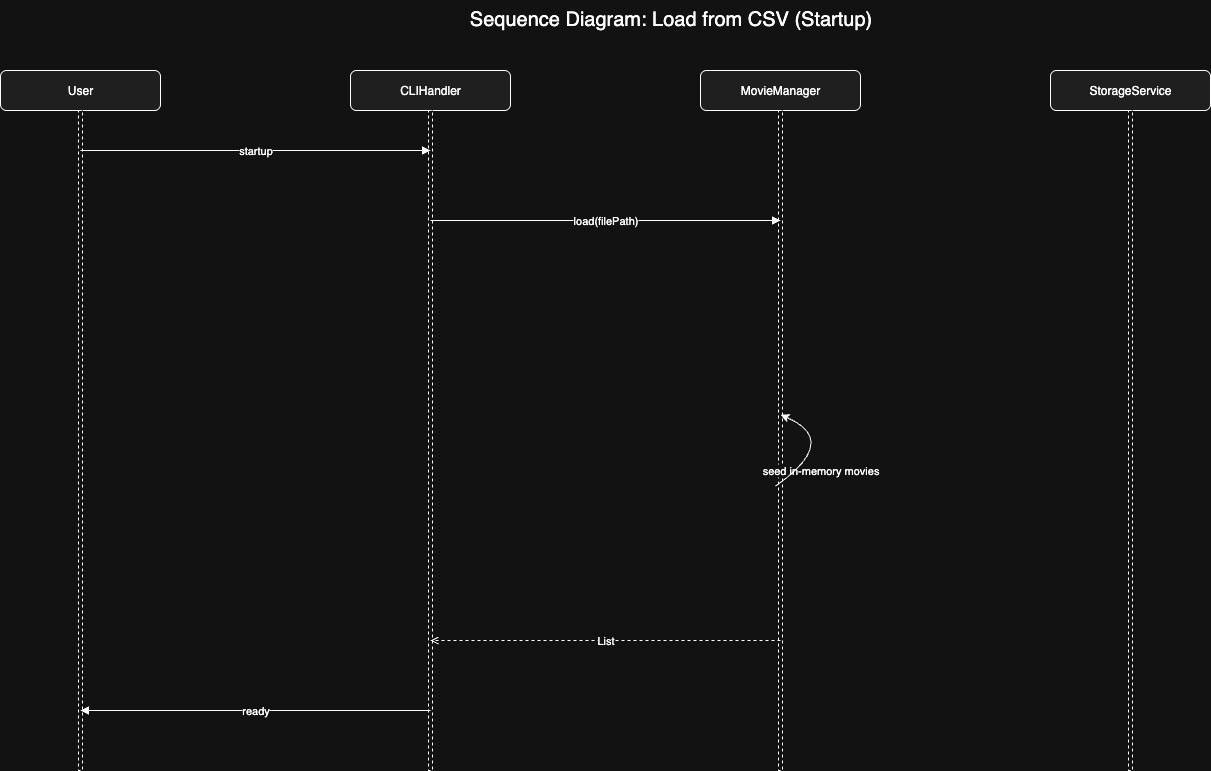

The diagram above was exported from draw.io. Its source (the exported page's mxGraphModel, read from the mxfile embedded in the PNG):
<mxGraphModel dx="1018" dy="655" grid="1" gridSize="10" guides="1" tooltips="1" connect="1" arrows="1" fold="1" page="1" pageScale="1" pageWidth="827" pageHeight="1169" math="0" shadow="0">
  <root>
    <mxCell id="0" />
    <mxCell id="1" parent="0" />
    <mxCell id="3000" value="Sequence Diagram: Load from CSV (Startup)" style="text;html=1;fontSize=20;align=center;verticalAlign=top;" parent="1" vertex="1">
      <mxGeometry x="260" y="10" width="980" height="40" as="geometry" />
    </mxCell>
    <mxCell id="3001" value="User" style="rounded=1;whiteSpace=wrap;html=1;align=center;verticalAlign=middle;fillColor=#f0f0f0;strokeWidth=1;" parent="1" vertex="1">
      <mxGeometry x="80" y="80" width="160" height="40" as="geometry" />
    </mxCell>
    <mxCell id="3002" value="" style="rounded=0;whiteSpace=wrap;html=1;strokeWidth=1;dashed=1;" parent="1" vertex="1">
      <mxGeometry x="158" y="120" width="4" height="660" as="geometry" />
    </mxCell>
    <mxCell id="3003" value="CLIHandler" style="rounded=1;whiteSpace=wrap;html=1;align=center;verticalAlign=middle;fillColor=#f0f0f0;strokeWidth=1;" parent="1" vertex="1">
      <mxGeometry x="430" y="80" width="160" height="40" as="geometry" />
    </mxCell>
    <mxCell id="3004" value="" style="rounded=0;whiteSpace=wrap;html=1;strokeWidth=1;dashed=1;" parent="1" vertex="1">
      <mxGeometry x="508" y="120" width="4" height="660" as="geometry" />
    </mxCell>
    <mxCell id="3005" value="MovieManager" style="rounded=1;whiteSpace=wrap;html=1;align=center;verticalAlign=middle;fillColor=#f0f0f0;strokeWidth=1;" parent="1" vertex="1">
      <mxGeometry x="780" y="80" width="160" height="40" as="geometry" />
    </mxCell>
    <mxCell id="3006" value="" style="rounded=0;whiteSpace=wrap;html=1;strokeWidth=1;dashed=1;" parent="1" vertex="1">
      <mxGeometry x="858" y="120" width="4" height="660" as="geometry" />
    </mxCell>
    <mxCell id="3007" value="StorageService" style="rounded=1;whiteSpace=wrap;html=1;align=center;verticalAlign=middle;fillColor=#f0f0f0;strokeWidth=1;" parent="1" vertex="1">
      <mxGeometry x="1130" y="80" width="160" height="40" as="geometry" />
    </mxCell>
    <mxCell id="3008" value="" style="rounded=0;whiteSpace=wrap;html=1;strokeWidth=1;dashed=1;" parent="1" vertex="1">
      <mxGeometry x="1208" y="120" width="4" height="660" as="geometry" />
    </mxCell>
    <mxCell id="3009" value="startup" style="endArrow=block;html=1;" parent="1" edge="1">
      <mxGeometry relative="1" as="geometry">
        <mxPoint x="160" y="160" as="sourcePoint" />
        <mxPoint x="510" y="160" as="targetPoint" />
      </mxGeometry>
    </mxCell>
    <mxCell id="3010" value="load(filePath)" style="endArrow=block;html=1;" parent="1" edge="1">
      <mxGeometry relative="1" as="geometry">
        <mxPoint x="510" y="230" as="sourcePoint" />
        <mxPoint x="860" y="230" as="targetPoint" />
      </mxGeometry>
    </mxCell>
    <mxCell id="3013" value="seed in-memory movies" style="endArrow=block;html=1;" parent="1" edge="1">
      <mxGeometry y="57" relative="1" as="geometry">
        <mxPoint x="860" y="440" as="sourcePoint" />
        <mxPoint x="860" y="440" as="targetPoint" />
        <mxPoint x="40" y="40" as="offset" />
      </mxGeometry>
    </mxCell>
    <mxCell id="3016" value="List&lt;Movie&gt;" style="html=1;endArrow=open;dashed=1" parent="1" edge="1">
      <mxGeometry relative="1" as="geometry">
        <mxPoint x="860" y="650" as="sourcePoint" />
        <mxPoint x="510" y="650" as="targetPoint" />
      </mxGeometry>
    </mxCell>
    <mxCell id="3017" value="ready" style="endArrow=block;html=1;" parent="1" edge="1">
      <mxGeometry relative="1" as="geometry">
        <mxPoint x="510" y="720" as="sourcePoint" />
        <mxPoint x="160" y="720" as="targetPoint" />
      </mxGeometry>
    </mxCell>
    <mxCell id="X-5VDwPGPXL_Ox8SEW4J-3017" value="" style="curved=1;endArrow=classic;html=1;rounded=0;entryX=0.531;entryY=0.461;entryDx=0;entryDy=0;entryPerimeter=0;exitX=-0.719;exitY=0.569;exitDx=0;exitDy=0;exitPerimeter=0;" parent="1" source="3006" target="3006" edge="1">
      <mxGeometry width="50" height="50" relative="1" as="geometry">
        <mxPoint x="650" y="480" as="sourcePoint" />
        <mxPoint x="700" y="430" as="targetPoint" />
        <Array as="points">
          <mxPoint x="920" y="450" />
        </Array>
      </mxGeometry>
    </mxCell>
  </root>
</mxGraphModel>